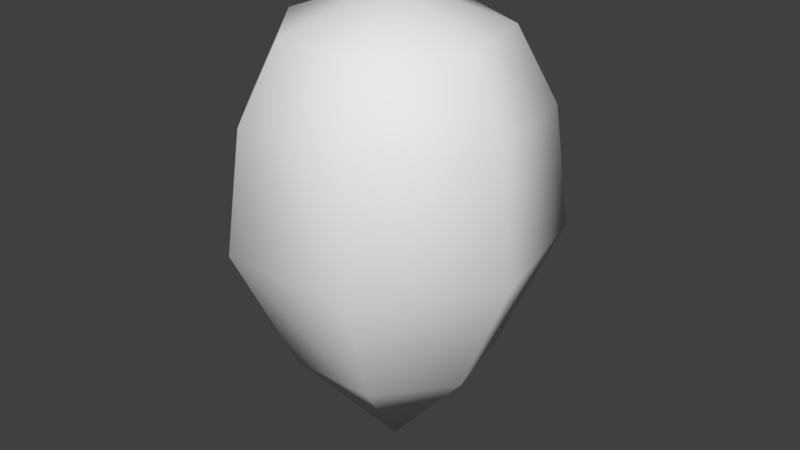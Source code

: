 # Source: thrusterplume.blend  (saved by Blender 2.78.0; exported with 4.5.12 LTS)
import bpy
from mathutils import Matrix  # noqa: F401  (used for matrix-valued properties, if any)

bpy.ops.wm.read_factory_settings(use_empty=True)
scene = bpy.context.scene
scene.name = 'Scene'

# ---- collections
col_collection_1 = bpy.data.collections.new('Collection 1'); scene.collection.children.link(col_collection_1)

# ---- world
world_world = bpy.data.worlds.new('World'); scene.world = world_world
world_world.color = (0.05088, 0.05088, 0.05088)
world_world.use_sun_shadow = False
world_world.sun_shadow_jitter_overblur = 0.0
world_world.cycles.sampling_method = 'MANUAL'

# ---- meshes
me_cylinder = bpy.data.meshes.new('Cylinder')
me_cylinder.from_pydata([(-5.96e-08, -2.98e-08, -2.198), (-5.96e-08, -2.98e-08, 0.1172), (-2.161e-08, 0.4941, -1.633), (-1.155e-08, 0.7031, -0.4319), (-2.082e-08, 0.516, -0.07531), (0.4034, 0.3217, -0.07531), (0.5497, 0.4384, -0.4319), (0.3863, 0.308, -1.633), (0.5031, -0.1148, -0.07531), (0.6855, -0.1565, -0.4319), (0.4817, -0.1099, -1.633), (0.2239, -0.4649, -0.07531), (0.3051, -0.6335, -0.4319), (0.2144, -0.4451, -1.633), (-0.2239, -0.4649, -0.07531), (-0.3051, -0.6335, -0.4319), (-0.2144, -0.4451, -1.633), (-0.5031, -0.1148, -0.07531), (-0.6855, -0.1565, -0.4319), (-0.4817, -0.1099, -1.633), (-0.4034, 0.3217, -0.07531), (-0.5497, 0.4384, -0.4319), (-0.3863, 0.308, -1.633), (-7.88e-09, 0.7809, -1.012), (0.6105, 0.4869, -1.012), (0.7613, -0.1738, -1.012), (0.3388, -0.7035, -1.012), (-0.3388, -0.7035, -1.012), (-0.7613, -0.1738, -1.012), (-0.6105, 0.4869, -1.012), (-9.367e-08, -1.817e-08, -1.766), (-1.997e-08, -4.434e-08, 0.009246), (0.1065, 0.3508, -1.314), (0.1375, 0.4529, -0.3695), (0.1004, 0.3305, -0.112), (0.3209, 0.1276, -0.112), (0.4399, 0.1749, -0.3695), (0.3407, 0.1354, -1.314), (0.2998, -0.1714, -0.112), (0.411, -0.2349, -0.3695), (0.3183, -0.1819, -1.314), (0.05297, -0.3413, -0.112), (0.0726, -0.4678, -0.3695), (0.05623, -0.3623, -1.314), (-0.2338, -0.2542, -0.112), (-0.3204, -0.3484, -0.3695), (-0.2482, -0.2698, -1.314), (-0.3445, 0.0243, -0.112), (-0.4722, 0.03331, -0.3695), (-0.3657, 0.0258, -1.314), (-0.1958, 0.2845, -0.112), (-0.2684, 0.3899, -0.3695), (-0.2079, 0.302, -1.314), (0.1578, 0.5197, -0.8463), (0.5047, 0.2006, -0.8463), (0.4715, -0.2695, -0.8463), (0.0833, -0.5367, -0.8463), (-0.3677, -0.3997, -0.8463), (-0.5418, 0.03822, -0.8463), (-0.3079, 0.4474, -0.8463)], [], [(4, 1, 5), (5, 1, 8), (8, 1, 11), (11, 1, 14), (14, 1, 17), (17, 1, 20), (20, 1, 4), (0, 22, 2), (29, 21, 3, 23), (21, 20, 4, 3), (0, 19, 22), (28, 18, 21, 29), (18, 17, 20, 21), (0, 16, 19), (27, 15, 18, 28), (15, 14, 17, 18), (0, 13, 16), (26, 12, 15, 27), (12, 11, 14, 15), (0, 10, 13), (25, 9, 12, 26), (9, 8, 11, 12), (0, 7, 10), (24, 6, 9, 25), (6, 5, 8, 9), (0, 2, 7), (23, 3, 6, 24), (3, 4, 5, 6), (2, 23, 24, 7), (7, 24, 25, 10), (10, 25, 26, 13), (13, 26, 27, 16), (16, 27, 28, 19), (19, 28, 29, 22), (22, 29, 23, 2), (34, 31, 35), (35, 31, 38), (38, 31, 41), (41, 31, 44), (44, 31, 47), (47, 31, 50), (50, 31, 34), (30, 52, 32), (59, 51, 33, 53), (51, 50, 34, 33), (30, 49, 52), (58, 48, 51, 59), (48, 47, 50, 51), (30, 46, 49), (57, 45, 48, 58), (45, 44, 47, 48), (30, 43, 46), (56, 42, 45, 57), (42, 41, 44, 45), (30, 40, 43), (55, 39, 42, 56), (39, 38, 41, 42), (30, 37, 40), (54, 36, 39, 55), (36, 35, 38, 39), (30, 32, 37), (53, 33, 36, 54), (33, 34, 35, 36), (32, 53, 54, 37), (37, 54, 55, 40), (40, 55, 56, 43), (43, 56, 57, 46), (46, 57, 58, 49), (49, 58, 59, 52), (52, 59, 53, 32)])
me_cylinder.polygons.foreach_set('use_smooth', [True] * 70)
_uv = me_cylinder.uv_layers.new(name='UVMap')
_uv.uv.foreach_set('vector', [0.25, 0.8897, 0.25, 0.9674, 0.3027, 0.8897, 0.3027, 0.8897, 0.25, 0.9674, 0.3158, 0.8897, 0.3158, 0.8897, 0.25, 0.9674, 0.2793, 0.8897, 0.2793, 0.8897, 0.25, 0.9674, 0.2207, 0.8897, 0.2207, 0.8897, 0.25, 0.9674, 0.1842, 0.8897, 0.1842, 0.8897, 0.25, 0.9674, 0.1973, 0.8897, 0.1973, 0.8897, 0.25, 0.9674, 0.25, 0.8897, 0.25, 0.0334, 0.1995, 0.2614, 0.25, 0.2614, 0.1702, 0.512, 0.1781, 0.7459, 0.25, 0.7459, 0.25, 0.512, 0.1781, 0.7459, 0.1973, 0.8897, 0.25, 0.8897, 0.25, 0.7459, 0.25, 0.0334, 0.187, 0.2614, 0.1995, 0.2614, 0.1505, 0.512, 0.1604, 0.7459, 0.1781, 0.7459, 0.1702, 0.512, 0.1604, 0.7459, 0.1842, 0.8897, 0.1973, 0.8897, 0.1781, 0.7459, 0.25, 0.0334, 0.222, 0.2614, 0.187, 0.2614, 0.2057, 0.512, 0.2101, 0.7459, 0.1604, 0.7459, 0.1505, 0.512, 0.2101, 0.7459, 0.2207, 0.8897, 0.1842, 0.8897, 0.1604, 0.7459, 0.25, 0.0334, 0.278, 0.2614, 0.222, 0.2614, 0.2943, 0.512, 0.2899, 0.7459, 0.2101, 0.7459, 0.2057, 0.512, 0.2899, 0.7459, 0.2793, 0.8897, 0.2207, 0.8897, 0.2101, 0.7459, 0.25, 0.0334, 0.313, 0.2614, 0.278, 0.2614, 0.3495, 0.512, 0.3396, 0.7459, 0.2899, 0.7459, 0.2943, 0.512, 0.3396, 0.7459, 0.3158, 0.8897, 0.2793, 0.8897, 0.2899, 0.7459, 0.25, 0.0334, 0.3005, 0.2614, 0.313, 0.2614, 0.3298, 0.512, 0.3219, 0.7459, 0.3396, 0.7459, 0.3495, 0.512, 0.3219, 0.7459, 0.3027, 0.8897, 0.3158, 0.8897, 0.3396, 0.7459, 0.25, 0.0334, 0.25, 0.2614, 0.3005, 0.2614, 0.25, 0.512, 0.25, 0.7459, 0.3219, 0.7459, 0.3298, 0.512, 0.25, 0.7459, 0.25, 0.8897, 0.3027, 0.8897, 0.3219, 0.7459, 0.25, 0.2614, 0.25, 0.512, 0.3298, 0.512, 0.3005, 0.2614, 0.3005, 0.2614, 0.3298, 0.512, 0.3495, 0.512, 0.313, 0.2614, 0.313, 0.2614, 0.3495, 0.512, 0.2943, 0.512, 0.278, 0.2614, 0.278, 0.2614, 0.2943, 0.512, 0.2057, 0.512, 0.222, 0.2614, 0.222, 0.2614, 0.2057, 0.512, 0.1505, 0.512, 0.187, 0.2614, 0.187, 0.2614, 0.1505, 0.512, 0.1702, 0.512, 0.1995, 0.2614, 0.1995, 0.2614, 0.1702, 0.512, 0.25, 0.512, 0.25, 0.2614, 0.75, 0.8897, 0.75, 0.9674, 0.8027, 0.8897, 0.8027, 0.8897, 0.75, 0.9674, 0.8158, 0.8897, 0.8158, 0.8897, 0.75, 0.9674, 0.7793, 0.8897, 0.7793, 0.8897, 0.75, 0.9674, 0.7207, 0.8897, 0.7207, 0.8897, 0.75, 0.9674, 0.6842, 0.8897, 0.6842, 0.8897, 0.75, 0.9674, 0.6973, 0.8897, 0.6973, 0.8897, 0.75, 0.9674, 0.75, 0.8897, 0.75, 0.0334, 0.6995, 0.2614, 0.75, 0.2614, 0.6702, 0.512, 0.6781, 0.7459, 0.75, 0.7459, 0.75, 0.512, 0.6781, 0.7459, 0.6973, 0.8897, 0.75, 0.8897, 0.75, 0.7459, 0.75, 0.0334, 0.687, 0.2614, 0.6995, 0.2614, 0.6505, 0.512, 0.6604, 0.7459, 0.6781, 0.7459, 0.6702, 0.512, 0.6604, 0.7459, 0.6842, 0.8897, 0.6973, 0.8897, 0.6781, 0.7459, 0.75, 0.0334, 0.722, 0.2614, 0.687, 0.2614, 0.7057, 0.512, 0.7101, 0.7459, 0.6604, 0.7459, 0.6505, 0.512, 0.7101, 0.7459, 0.7207, 0.8897, 0.6842, 0.8897, 0.6604, 0.7459, 0.75, 0.0334, 0.778, 0.2614, 0.722, 0.2614, 0.7943, 0.512, 0.7899, 0.7459, 0.7101, 0.7459, 0.7057, 0.512, 0.7899, 0.7459, 0.7793, 0.8897, 0.7207, 0.8897, 0.7101, 0.7459, 0.75, 0.0334, 0.813, 0.2614, 0.778, 0.2614, 0.8495, 0.512, 0.8396, 0.7459, 0.7899, 0.7459, 0.7943, 0.512, 0.8396, 0.7459, 0.8158, 0.8897, 0.7793, 0.8897, 0.7899, 0.7459, 0.75, 0.0334, 0.8005, 0.2614, 0.813, 0.2614, 0.8298, 0.512, 0.8219, 0.7459, 0.8396, 0.7459, 0.8495, 0.512, 0.8219, 0.7459, 0.8027, 0.8897, 0.8158, 0.8897, 0.8396, 0.7459, 0.75, 0.0334, 0.75, 0.2614, 0.8005, 0.2614, 0.75, 0.512, 0.75, 0.7459, 0.8219, 0.7459, 0.8298, 0.512, 0.75, 0.7459, 0.75, 0.8897, 0.8027, 0.8897, 0.8219, 0.7459, 0.75, 0.2614, 0.75, 0.512, 0.8298, 0.512, 0.8005, 0.2614, 0.8005, 0.2614, 0.8298, 0.512, 0.8495, 0.512, 0.813, 0.2614, 0.813, 0.2614, 0.8495, 0.512, 0.7943, 0.512, 0.778, 0.2614, 0.778, 0.2614, 0.7943, 0.512, 0.7057, 0.512, 0.722, 0.2614, 0.722, 0.2614, 0.7057, 0.512, 0.6505, 0.512, 0.687, 0.2614, 0.687, 0.2614, 0.6505, 0.512, 0.6702, 0.512, 0.6995, 0.2614, 0.6995, 0.2614, 0.6702, 0.512, 0.75, 0.512, 0.75, 0.2614])
me_cylinder.use_remesh_preserve_volume = False
me_cylinder.use_remesh_preserve_attributes = False
me_cylinder.use_mirror_vertex_groups = False
me_cylinder.update()
me_cylinder.normals_split_custom_set([tuple(v) for v in zip(*[iter([-8.051e-08, 0.7109, 0.7033, -2.752e-08, -1.376e-08, 1.0, 0.5558, 0.4432, 0.7033, 0.5558, 0.4432, 0.7033, -2.752e-08, -1.376e-08, 1.0, 0.6931, -0.1582, 0.7033, 0.6931, -0.1582, 0.7033, -2.752e-08, -1.376e-08, 1.0, 0.3084, -0.6405, 0.7033, 0.3084, -0.6405, 0.7033, -2.752e-08, -1.376e-08, 1.0, -0.3084, -0.6405, 0.7033, -0.3084, -0.6405, 0.7033, -2.752e-08, -1.376e-08, 1.0, -0.6931, -0.1582, 0.7033, -0.6931, -0.1582, 0.7033, -2.752e-08, -1.376e-08, 1.0, -0.5558, 0.4432, 0.7033, -0.5558, 0.4432, 0.7033, -2.752e-08, -1.376e-08, 1.0, -8.051e-08, 0.7109, 0.7033, -4.754e-08, -1.01e-07, -1.0, -0.6646, 0.53, -0.5268, 1.606e-08, 0.85, -0.5268, -0.7743, 0.6175, -0.1388, -0.7482, 0.5966, 0.2903, -5.547e-08, 0.9569, 0.2903, -3.53e-08, 0.9903, -0.1388, -0.7482, 0.5966, 0.2903, -0.5558, 0.4432, 0.7033, -8.051e-08, 0.7109, 0.7033, -5.547e-08, 0.9569, 0.2903, -4.754e-08, -1.01e-07, -1.0, -0.8287, -0.1891, -0.5268, -0.6646, 0.53, -0.5268, -0.9655, -0.2204, -0.1388, -0.9329, -0.2129, 0.2903, -0.7482, 0.5966, 0.2903, -0.7743, 0.6175, -0.1388, -0.9329, -0.2129, 0.2903, -0.6931, -0.1582, 0.7033, -0.5558, 0.4432, 0.7033, -0.7482, 0.5966, 0.2903, -4.754e-08, -1.01e-07, -1.0, -0.3688, -0.7658, -0.5268, -0.8287, -0.1891, -0.5268, -0.4297, -0.8922, -0.1388, -0.4152, -0.8622, 0.2903, -0.9329, -0.2129, 0.2903, -0.9655, -0.2204, -0.1388, -0.4152, -0.8622, 0.2903, -0.3084, -0.6405, 0.7033, -0.6931, -0.1582, 0.7033, -0.9329, -0.2129, 0.2903, -4.754e-08, -1.01e-07, -1.0, 0.3688, -0.7658, -0.5268, -0.3688, -0.7658, -0.5268, 0.4297, -0.8922, -0.1388, 0.4152, -0.8622, 0.2903, -0.4152, -0.8622, 0.2903, -0.4297, -0.8922, -0.1388, 0.4152, -0.8622, 0.2903, 0.3084, -0.6405, 0.7033, -0.3084, -0.6405, 0.7033, -0.4152, -0.8622, 0.2903, -4.754e-08, -1.01e-07, -1.0, 0.8287, -0.1891, -0.5268, 0.3688, -0.7658, -0.5268, 0.9655, -0.2204, -0.1388, 0.9329, -0.2129, 0.2903, 0.4152, -0.8622, 0.2903, 0.4297, -0.8922, -0.1388, 0.9329, -0.2129, 0.2903, 0.6931, -0.1582, 0.7033, 0.3084, -0.6405, 0.7033, 0.4152, -0.8622, 0.2903, -4.754e-08, -1.01e-07, -1.0, 0.6646, 0.53, -0.5268, 0.8287, -0.1891, -0.5268, 0.7743, 0.6175, -0.1388, 0.7482, 0.5966, 0.2903, 0.9329, -0.2129, 0.2903, 0.9655, -0.2204, -0.1388, 0.7482, 0.5966, 0.2903, 0.5558, 0.4432, 0.7033, 0.6931, -0.1582, 0.7033, 0.9329, -0.2129, 0.2903, -4.754e-08, -1.01e-07, -1.0, 1.606e-08, 0.85, -0.5268, 0.6646, 0.53, -0.5268, -3.53e-08, 0.9903, -0.1388, -5.547e-08, 0.9569, 0.2903, 0.7482, 0.5966, 0.2903, 0.7743, 0.6175, -0.1388, -5.547e-08, 0.9569, 0.2903, -8.051e-08, 0.7109, 0.7033, 0.5558, 0.4432, 0.7033, 0.7482, 0.5966, 0.2903, 1.606e-08, 0.85, -0.5268, -3.53e-08, 0.9903, -0.1388, 0.7743, 0.6175, -0.1388, 0.6646, 0.53, -0.5268, 0.6646, 0.53, -0.5268, 0.7743, 0.6175, -0.1388, 0.9655, -0.2204, -0.1388, 0.8287, -0.1891, -0.5268, 0.8287, -0.1891, -0.5268, 0.9655, -0.2204, -0.1388, 0.4297, -0.8922, -0.1388, 0.3688, -0.7658, -0.5268, 0.3688, -0.7658, -0.5268, 0.4297, -0.8922, -0.1388, -0.4297, -0.8922, -0.1388, -0.3688, -0.7658, -0.5268, -0.3688, -0.7658, -0.5268, -0.4297, -0.8922, -0.1388, -0.9655, -0.2204, -0.1388, -0.8287, -0.1891, -0.5268, -0.8287, -0.1891, -0.5268, -0.9655, -0.2204, -0.1388, -0.7743, 0.6175, -0.1388, -0.6646, 0.53, -0.5268, -0.6646, 0.53, -0.5268, -0.7743, 0.6175, -0.1388, -3.53e-08, 0.9903, -0.1388, 1.606e-08, 0.85, -0.5268, 0.2075, 0.6832, 0.7002, 3.25e-08, -3.216e-08, 1.0, 0.6635, 0.2637, 0.7002, 0.6635, 0.2637, 0.7002, 3.25e-08, -3.216e-08, 1.0, 0.6199, -0.3543, 0.7002, 0.6199, -0.3543, 0.7002, 3.25e-08, -3.216e-08, 1.0, 0.1095, -0.7055, 0.7002, 0.1095, -0.7055, 0.7002, 3.25e-08, -3.216e-08, 1.0, -0.4833, -0.5255, 0.7002, -0.4833, -0.5255, 0.7002, 3.25e-08, -3.216e-08, 1.0, -0.7122, 0.05024, 0.7002, -0.7122, 0.05024, 0.7002, 3.25e-08, -3.216e-08, 1.0, -0.4048, 0.5881, 0.7002, -0.4048, 0.5881, 0.7002, 3.25e-08, -3.216e-08, 1.0, 0.2075, 0.6832, 0.7002, -2.604e-07, -1.432e-07, -1.0, -0.4975, 0.7228, -0.4796, 0.255, 0.8396, -0.4796, -0.564, 0.8196, -0.1007, -0.5431, 0.7891, 0.287, 0.2784, 0.9166, 0.287, 0.2891, 0.952, -0.1007, -0.5431, 0.7891, 0.287, -0.4048, 0.5881, 0.7002, 0.2075, 0.6832, 0.7002, 0.2784, 0.9166, 0.287, -2.604e-07, -1.432e-07, -1.0, -0.8753, 0.06175, -0.4796, -0.4975, 0.7228, -0.4796, -0.9924, 0.07001, -0.1007, -0.9556, 0.06741, 0.287, -0.5431, 0.7891, 0.287, -0.564, 0.8196, -0.1007, -0.9556, 0.06741, 0.287, -0.7122, 0.05024, 0.7002, -0.4048, 0.5881, 0.7002, -0.5431, 0.7891, 0.287, -2.604e-07, -1.432e-07, -1.0, -0.594, -0.6458, -0.4796, -0.8753, 0.06175, -0.4796, -0.6735, -0.7323, -0.1007, -0.6485, -0.7051, 0.287, -0.9556, 0.06741, 0.287, -0.9924, 0.07001, -0.1007, -0.6485, -0.7051, 0.287, -0.4833, -0.5255, 0.7002, -0.7122, 0.05024, 0.7002, -0.9556, 0.06741, 0.287, -2.604e-07, -1.432e-07, -1.0, 0.1346, -0.8671, -0.4796, -0.594, -0.6458, -0.4796, 0.1526, -0.9831, -0.1007, 0.1469, -0.9466, 0.287, -0.6485, -0.7051, 0.287, -0.6735, -0.7323, -0.1007, 0.1469, -0.9466, 0.287, 0.1095, -0.7055, 0.7002, -0.4833, -0.5255, 0.7002, -0.6485, -0.7051, 0.287, -2.604e-07, -1.432e-07, -1.0, 0.7618, -0.4354, -0.4796, 0.1346, -0.8671, -0.4796, 0.8638, -0.4937, -0.1007, 0.8317, -0.4753, 0.287, 0.1469, -0.9466, 0.287, 0.1526, -0.9831, -0.1007, 0.8317, -0.4753, 0.287, 0.6199, -0.3543, 0.7002, 0.1095, -0.7055, 0.7002, 0.1469, -0.9466, 0.287, -2.604e-07, -1.432e-07, -1.0, 0.8154, 0.3241, -0.4796, 0.7618, -0.4354, -0.4796, 0.9245, 0.3675, -0.1007, 0.8902, 0.3539, 0.287, 0.8317, -0.4753, 0.287, 0.8638, -0.4937, -0.1007, 0.8902, 0.3539, 0.287, 0.6635, 0.2637, 0.7002, 0.6199, -0.3543, 0.7002, 0.8317, -0.4753, 0.287, -2.604e-07, -1.432e-07, -1.0, 0.255, 0.8396, -0.4796, 0.8154, 0.3241, -0.4796, 0.2891, 0.952, -0.1007, 0.2784, 0.9166, 0.287, 0.8902, 0.3539, 0.287, 0.9245, 0.3675, -0.1007, 0.2784, 0.9166, 0.287, 0.2075, 0.6832, 0.7002, 0.6635, 0.2637, 0.7002, 0.8902, 0.3539, 0.287, 0.255, 0.8396, -0.4796, 0.2891, 0.952, -0.1007, 0.9245, 0.3675, -0.1007, 0.8154, 0.3241, -0.4796, 0.8154, 0.3241, -0.4796, 0.9245, 0.3675, -0.1007, 0.8638, -0.4937, -0.1007, 0.7618, -0.4354, -0.4796, 0.7618, -0.4354, -0.4796, 0.8638, -0.4937, -0.1007, 0.1526, -0.9831, -0.1007, 0.1346, -0.8671, -0.4796, 0.1346, -0.8671, -0.4796, 0.1526, -0.9831, -0.1007, -0.6735, -0.7323, -0.1007, -0.594, -0.6458, -0.4796, -0.594, -0.6458, -0.4796, -0.6735, -0.7323, -0.1007, -0.9924, 0.07001, -0.1007, -0.8753, 0.06175, -0.4796, -0.8753, 0.06175, -0.4796, -0.9924, 0.07001, -0.1007, -0.564, 0.8196, -0.1007, -0.4975, 0.7228, -0.4796, -0.4975, 0.7228, -0.4796, -0.564, 0.8196, -0.1007, 0.2891, 0.952, -0.1007, 0.255, 0.8396, -0.4796])] * 3)])

# ---- objects
ob_thruster_plume1 = bpy.data.objects.new('thruster_plume1', me_cylinder)

# ---- transforms, parenting, visibility, modifiers, constraints
ob_thruster_plume1.location = (0.0, 0.0, 0.0)
ob_thruster_plume1.rotation_euler = (-1.629e-07, 0.0, 0.0)
ob_thruster_plume1.color = (0.8, 0.8, 0.8, 1.0)
ob_thruster_plume1.lineart.crease_threshold = 0.0

# ---- collection membership
col_collection_1.objects.link(ob_thruster_plume1)

# ---- scene / render settings (as saved in the file)
scene.frame_start = 1; scene.frame_end = 250; scene.frame_set(1)
scene.render.engine = 'BLENDER_EEVEE_NEXT'
scene.render.resolution_percentage = 50
scene.render.dither_intensity = 0.0
scene.cycles.use_denoising = False
scene.cycles.samples = 128
scene.cycles.sampling_pattern = 'TABULATED_SOBOL'
scene.cycles.light_sampling_threshold = 0.0
scene.cycles.use_adaptive_sampling = False
scene.cycles.use_light_tree = False
scene.cycles.blur_glossy = 0.0
scene.cycles.sample_clamp_indirect = 0.0
scene.view_settings.view_transform = 'Standard'
bpy.context.view_layer.update()

# ---- added for rendering (the .blend has no active camera and no usable light): camera, sun
cam_auto = bpy.data.cameras.new('AutoCamera')
cam_auto.lens = 50.0
cam_auto.sensor_width = 36.0
cam_auto.clip_end = 1000.0
ob_auto_camera = bpy.data.objects.new('AutoCamera', cam_auto)
scene.collection.objects.link(ob_auto_camera)
ob_auto_camera.location = (2.90872, -3.45179, 1.28642)
ob_auto_camera.rotation_euler = (1.09748, -7.21219e-08, 0.694738)
scene.camera = ob_auto_camera
light_auto_sun = bpy.data.lights.new('AutoSun', 'SUN')
light_auto_sun.energy = 3.0
light_auto_sun.angle = 0.0523599
ob_auto_sun = bpy.data.objects.new('AutoSun', light_auto_sun)
scene.collection.objects.link(ob_auto_sun)
ob_auto_sun.rotation_euler = (0.872665, 0.174533, 0.523599)
bpy.context.view_layer.update()
